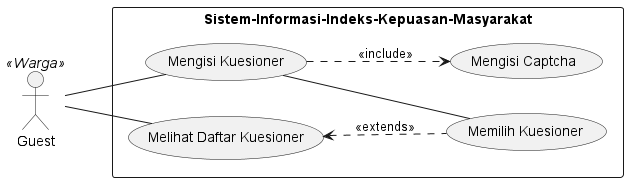

The diagram above was rendered by PlantUML. Its source (embedded in the PNG):
@startuml

left to right direction
skinparam packageStyle rect
' skinparam linetype ortho

actor Guest

rectangle Sistem-Informasi-Indeks-Kepuasan-Masyarakat{
    Guest << Warga >>
    Guest -- (Melihat Daftar Kuesioner)
    (Melihat Daftar Kuesioner) <.. (Memilih Kuesioner): << extends >>
    Guest -- (Mengisi Kuesioner)
    (Memilih Kuesioner) -up- (Mengisi Kuesioner)
    (Mengisi Kuesioner) ..> (Mengisi Captcha): << include >>

}
@enduml